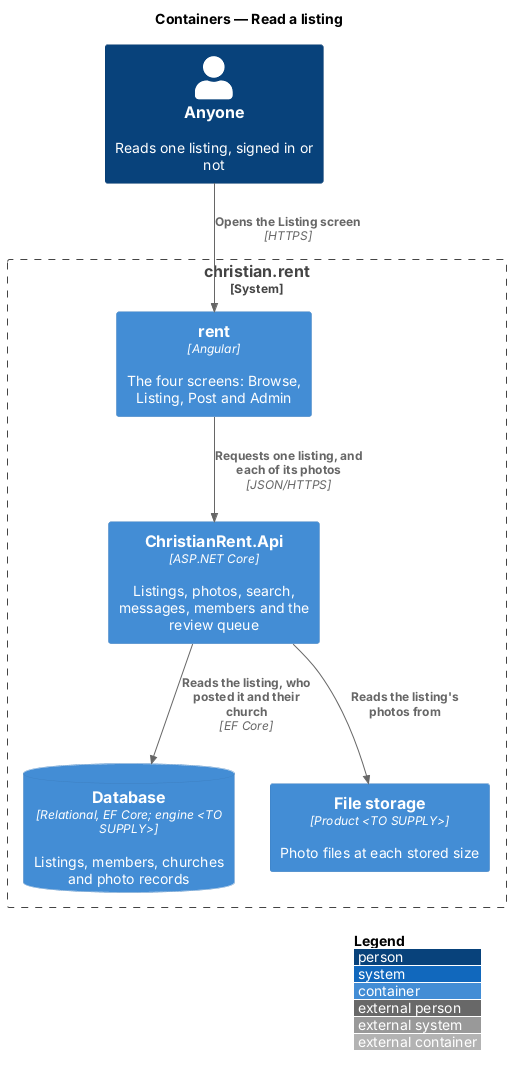

The diagram above was rendered by PlantUML. Its source (embedded in the PNG):
@startuml
!include <C4/C4_Container>
LAYOUT_WITH_LEGEND()
title Containers — Read a listing

Person(anyone, "Anyone", "Reads one listing, signed in or not")
System_Boundary(cr, "christian.rent") {
  Container(rent, "rent", "Angular", "The four screens: Browse, Listing, Post and Admin")
  Container(api, "ChristianRent.Api", "ASP.NET Core", "Listings, photos, search, messages, members and the review queue")
  ContainerDb(db, "Database", "Relational, EF Core; engine <TO SUPPLY>", "Listings, members, churches and photo records")
  Container(files, "File storage", "Product <TO SUPPLY>", "Photo files at each stored size")
}
Rel(anyone, rent, "Opens the Listing screen", "HTTPS")
Rel(rent, api, "Requests one listing, and each of its photos", "JSON/HTTPS")
Rel(api, db, "Reads the listing, who posted it and their church", "EF Core")
Rel(api, files, "Reads the listing's photos from")
@enduml